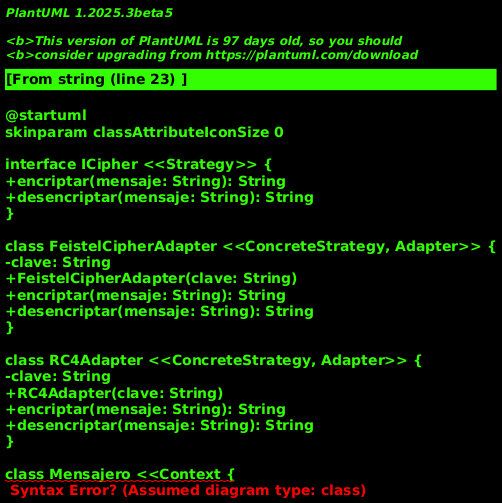

The diagram above was rendered by PlantUML. Its source (embedded in the PNG):
@startuml
skinparam classAttributeIconSize 0

interface ICipher <<Strategy>> {
+encriptar(mensaje: String): String
+desencriptar(mensaje: String): String
}

class FeistelCipherAdapter <<ConcreteStrategy, Adapter>> {
-clave: String
+FeistelCipherAdapter(clave: String)
+encriptar(mensaje: String): String
+desencriptar(mensaje: String): String
}

class RC4Adapter <<ConcreteStrategy, Adapter>> {
-clave: String
+RC4Adapter(clave: String)
+encriptar(mensaje: String): String
+desencriptar(mensaje: String): String
}

class Mensajero <<Context {
+Mensajero(cifrador: ICipher)
+enviar(mensaje: String): String
+recibir(mensaje: String): String
+cambiarCifrador(nuevoCifrador: ICipher)
}

class FeistelCipher <<Adaptee>> {
+encode(String): String
}

class RC4 <<Adaptee>> {
+encriptar(String, String): String
+desencriptar(String, String): String
}

Mensajero --> ICipher : -cifrador
FeistelCipherAdapter --> FeistelCipher : -feistelCipher
RC4Adapter --> RC4 : -rc4

FeistelCipherAdapter .up.|> ICipher
RC4Adapter .up.|> ICipher
@enduml